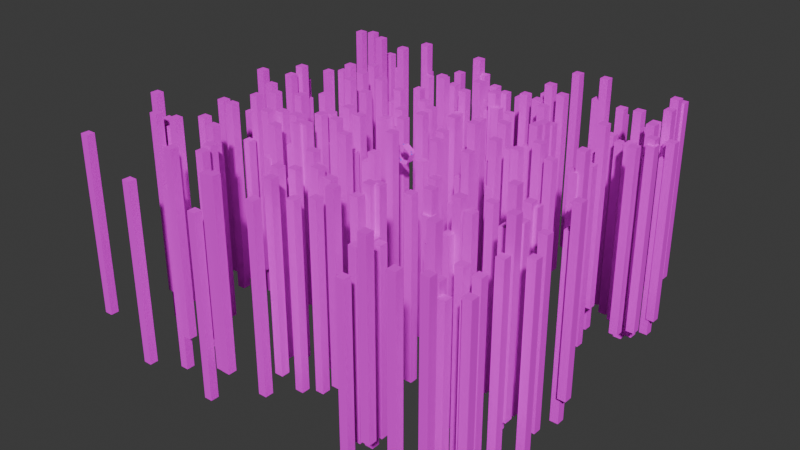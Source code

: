 # Source: level_0_test.blend  (saved by Blender 4.4.32; exported with 4.5.12 LTS)
import bpy
from mathutils import Matrix  # noqa: F401  (used for matrix-valued properties, if any)

bpy.ops.wm.read_factory_settings(use_empty=True)
scene = bpy.context.scene
scene.name = 'Scene'

# ---- collections
col_background = bpy.data.collections.new('Background'); scene.collection.children.link(col_background)

# ---- images (referenced by path relative to the original .blend; pixels are not part of the script)
import os
ASSET_DIR = os.environ.get("B2B_ASSET_DIR", "")  # directory of the original .blend (textures are referenced by path, not embedded)
HERE = os.path.dirname(os.path.abspath(__file__))  # packed textures are extracted next to this script under _unpacked/

def load_image(name, relpath, width, height, colorspace="sRGB"):
    """Load a texture the original file referenced (path relative to the .blend, or extracted next to this script)."""
    p = next((c for c in (os.path.join(HERE, relpath), os.path.join(ASSET_DIR, relpath)) if relpath and os.path.exists(c)), "")
    if p:
        img = bpy.data.images.load(p, check_existing=True)
        img.name = name
    else:  # same state as the original file: an image datablock whose file is absent (Cycles renders it pink)
        img = bpy.data.images.new(name, width, height)
        img.source = "FILE"
        img.filepath = "//" + (relpath or name)
    img.colorspace_settings.name = colorspace
    return img
img_placeholder_png = load_image('placeholder.png', 'placeholder.png', 1024, 1024, 'sRGB')

# ---- materials (node trees are filled in below, after node groups)
mat_placeholder = bpy.data.materials.new('placeholder')
mat_placeholder.use_backface_culling = True
mat_portal = bpy.data.materials.new('portal')

# ---- node groups
ng_place_random = bpy.data.node_groups.new('Place Random', 'GeometryNodeTree')
_s = ng_place_random.interface.new_socket(name='Geometry', in_out='OUTPUT', socket_type='NodeSocketGeometry')
_s = ng_place_random.interface.new_socket(name='Geometry', in_out='INPUT', socket_type='NodeSocketGeometry')
ng_place_random.is_modifier = True
# nodes of 'Place Random' reference scene objects; filled in after objects exist

# ---- material node trees
mat_placeholder.use_nodes = True; mat_placeholder.node_tree.nodes.clear()
_N = mat_placeholder.node_tree.nodes; _L = mat_placeholder.node_tree.links
n0 = _N.new('ShaderNodeBsdfPrincipled'); n0.name = 'Principled BSDF'; n0.location = (10, 300)
n0.inputs[2].default_value = 1.0
n1 = _N.new('ShaderNodeOutputMaterial'); n1.name = 'Material Output'; n1.location = (300, 300)
n2 = _N.new('ShaderNodeTexImage'); n2.name = 'Image Texture'; n2.location = (-280, 280)
n2.image = img_placeholder_png
_L.new(n0.outputs[0], n1.inputs[0])
_L.new(n2.outputs[0], n0.inputs[0])
n1.is_active_output = True
mat_portal.use_nodes = True; mat_portal.node_tree.nodes.clear()
_N = mat_portal.node_tree.nodes; _L = mat_portal.node_tree.links
n0 = _N.new('ShaderNodeBsdfPrincipled'); n0.name = 'Principled BSDF'; n0.location = (10, 300)
n0.inputs[0].default_value = (0.1389, 0.08333, 1.0, 1.0)
n1 = _N.new('ShaderNodeOutputMaterial'); n1.name = 'Material Output'; n1.location = (300, 300)
_L.new(n0.outputs[0], n1.inputs[0])
n1.is_active_output = True

# ---- world
world_world = bpy.data.worlds.new('World'); scene.world = world_world
world_world.use_nodes = True; world_world.node_tree.nodes.clear()
_N = world_world.node_tree.nodes; _L = world_world.node_tree.links
n0 = _N.new('ShaderNodeOutputWorld'); n0.name = 'World Output'; n0.location = (300, 300)
n1 = _N.new('ShaderNodeBackground'); n1.name = 'Background'; n1.location = (10, 300)
n1.inputs[0].default_value = (0.05088, 0.05088, 0.05088, 1.0)
_L.new(n1.outputs[0], n0.inputs[0])
n0.is_active_output = True
world_world.color = (0.05088, 0.05088, 0.05088)
world_world.sun_shadow_jitter_overblur = 0.0

# ---- meshes
me_plane_004 = bpy.data.meshes.new('Plane.004')
me_plane_004.from_pydata([(0.0, 1.0, 0.0), (3.765, 1.0, 0.0), (4.265, 1.0, 0.0), (3.765, 1.0, 2.5), (4.265, 1.0, 2.22), (0.0, 0.0, 0.0), (3.765, 0.0, 0.0), (3.765, 0.0, 2.5), (3.765, 0.75, 0.0), (3.765, 0.0, 2.25), (3.765, 0.75, 2.25), (4.265, 0.0, -0.001026), (4.265, 0.75, -0.001026), (4.236, 2.772e-09, 2.229), (4.236, 0.75, 2.229), (3.765, 1.0, 2.25), (3.765, 0.75, 2.5), (7.694, 1.0, 5.59), (7.694, -7.511e-07, 5.59), (6.531, 1.0, 2.01), (6.376, 1.0, 1.534), (4.153, 1.0, 2.782), (6.531, -2.7e-07, 2.01), (4.153, -3.791e-08, 2.782), (6.531, 0.75, 2.01), (4.391, -6.112e-08, 2.705), (4.391, 0.75, 2.705), (6.377, -2.062e-07, 1.534), (6.377, 0.75, 1.534), (4.391, 1.0, 2.705), (4.153, 0.75, 2.782), (4.265, 1.0, 1.25), (4.061, 1.0, 2.5), (4.265, 0.75, 2.22), (5.32, 1.0, 0.767), (0.0, 4.0, 0.0), (3.765, 4.0, 0.0), (4.265, 4.0, 0.0), (7.694, 4.0, 5.59), (6.531, 4.0, 2.01), (6.376, 4.0, 1.534), (5.32, 4.0, 0.767)], [], [(5, 6, 8, 1, 0), (2, 1, 15, 4, 31), (1, 8, 10, 15), (9, 10, 14, 13), (10, 8, 12, 33, 14), (8, 6, 11, 12), (15, 10, 16, 3), (16, 10, 9, 7), (18, 17, 19, 24, 22), (20, 4, 29, 19), (19, 29, 26, 24), (25, 13, 14, 26), (26, 14, 33, 28, 24), (24, 28, 27, 22), (29, 21, 30, 26), (30, 23, 25, 26), (21, 32, 3), (3, 16, 30, 21), (16, 7, 23, 30), (4, 15, 3, 32), (29, 4, 32, 21), (2, 4, 34), (34, 4, 20), (34, 20, 40, 41), (0, 1, 36, 35), (20, 19, 39, 40), (2, 34, 41, 37), (1, 2, 37, 36), (19, 17, 38, 39)])
_uv = me_plane_004.uv_layers.new(name='UVMap')
_uv.uv.foreach_set('vector', [-2.98e-08, 1.0, 3.765, 0.9965, 3.765, 1.746, 3.765, 1.996, -5.96e-08, 2.0, 3.765, 2.496, 3.765, 1.996, 6.015, 1.996, 5.985, 2.496, 5.015, 2.496, 3.765, 1.996, 3.765, 1.746, 6.015, 1.746, 6.015, 1.996, 2.491, 0.988, 2.491, 1.747, 1.985, 1.747, 2.007, 0.988, 3.76, 3.995, 3.765, 1.746, 4.264, 1.746, 4.26, 3.966, 4.232, 3.976, 3.765, 1.746, 3.765, 0.9965, 4.264, 0.9965, 4.264, 1.746, 6.015, 1.996, 6.015, 1.746, 6.265, 1.746, 6.265, 1.996, 6.265, 1.746, 6.015, 1.746, 6.015, 0.996, 6.265, 0.996, 1.0, 1.0, 1.0, 2.0, -2.765, 1.996, -2.765, 1.746, -2.765, 0.9965, -2.765, 2.496, -4.985, 2.496, -5.015, 1.996, -2.765, 1.996, -2.765, 1.996, -5.015, 1.996, -5.015, 1.746, -2.765, 1.746, -1.491, 0.988, -0.9851, 0.988, -1.007, 1.747, -1.491, 1.747, -5.015, 1.746, -5.015, 1.246, -4.985, 1.246, -2.764, 1.246, -2.765, 1.746, -2.765, 1.744, -3.265, 1.743, -3.265, 0.9952, -2.765, 0.9961, -5.015, 1.996, -5.265, 1.996, -5.265, 1.746, -5.015, 1.746, -5.265, 1.746, -5.265, 0.996, -5.015, 0.996, -5.015, 1.746, 6.547, 2.385, 6.265, 2.293, 6.265, 1.996, 6.265, 1.996, 6.265, 1.746, 6.745, 1.746, 6.745, 1.996, 6.265, 1.746, 6.265, 0.996, 6.745, 0.996, 6.745, 1.746, 5.985, 2.496, 6.015, 1.996, 6.265, 1.996, 6.265, 2.293, -5.015, 1.996, -4.985, 2.496, -5.265, 2.293, -5.265, 1.996, -5.874, 1.996, -4.569, 0.2003, -4.569, 1.996, -4.569, 1.996, -4.569, 0.2003, -3.265, 1.996, -4.569, 1.996, -3.265, 1.996, -3.265, 4.996, -4.569, 4.996, -5.96e-08, 2.0, 3.765, 1.996, 3.765, 4.996, -1.558e-07, 5.0, -3.265, 1.996, -2.765, 1.996, -2.765, 4.996, -3.265, 4.996, 4.265, 1.996, 5.569, 1.996, 5.569, 4.996, 4.265, 4.996, 3.765, 1.996, 4.265, 1.996, 4.265, 4.996, 3.765, 4.996, -2.765, 1.996, 1.0, 2.0, 1.0, 5.0, -2.765, 4.996])
me_plane_004.materials.append(mat_placeholder)
me_plane_004.materials.append(mat_portal)
me_plane_004.update()
me_cube_002 = bpy.data.meshes.new('Cube.002')
me_cube_002.from_pydata([(0.75, -0.2, -1.12), (0.75, -0.2, 1.13), (-0.75, -0.2, -1.12), (-0.75, -0.2, 1.13), (0.75, 0.2, -1.12), (0.75, 0.2, 1.13), (-0.75, 0.2, -1.12), (-0.75, 0.2, 1.13)], [], [(0, 1, 3, 2), (2, 3, 7, 6), (6, 7, 5, 4), (4, 5, 1, 0), (2, 6, 4, 0), (7, 3, 1, 5)])
_uv = me_cube_002.uv_layers.new(name='UVMap')
_uv.uv.foreach_set('vector', [0.2201, 0.075, 0.7826, 0.075, 0.7826, 0.075, 0.2201, 0.075, 0.2201, 0.1875, 0.7826, 0.1875, 0.7826, 0.1875, 0.2201, 0.1875, 0.2201, 0.575, 0.7826, 0.575, 0.7826, 0.575, 0.2201, 0.575, 0.2201, 0.6875, 0.7826, 0.6875, 0.7826, 0.6875, 0.2201, 0.6875, 0.0625, 0.675, 0.0625, 0.575, 0.4375, 0.575, 0.4375, 0.675, 0.9375, 0.575, 0.9375, 0.675, 0.5625, 0.675, 0.5625, 0.575])
me_cube_002.materials.append(mat_portal)
me_cube_002.update()
me_plane_005 = bpy.data.meshes.new('Plane.005')
me_plane_005.from_pydata([(-90.83, -40.49, 0.0), (78.22, -40.49, 0.0), (-90.83, 40.49, 0.0), (78.22, 40.49, 0.0), (-90.83, 30.36, 0.0), (-90.83, 20.24, 0.0), (-90.83, 10.12, 0.0), (-90.83, 0.0, 0.0), (-90.83, -10.12, 0.0), (-90.83, -20.24, 0.0), (-90.83, -30.36, 0.0), (-69.7, -40.49, 0.0), (-48.57, -40.49, 0.0), (-27.44, -40.49, 0.0), (-6.306, -40.49, 0.0), (14.82, -40.49, 0.0), (35.96, -40.49, 0.0), (57.09, -40.49, 0.0), (78.22, -30.36, 0.0), (78.22, -20.24, 0.0), (78.22, -10.12, 0.0), (78.22, 0.0, 0.0), (78.22, 10.12, 0.0), (78.22, 20.24, 0.0), (78.22, 30.36, 0.0), (57.09, 40.49, 0.0), (35.96, 40.49, 0.0), (14.82, 40.49, 0.0), (-6.306, 40.49, 0.0), (-27.44, 40.49, 0.0), (-48.57, 40.49, 0.0), (-69.7, 40.49, 0.0), (-69.7, -30.36, 0.0), (-69.7, -20.24, 0.0), (-69.7, -10.12, 0.0), (-69.7, 0.0, 0.0), (-69.7, 10.12, 0.0), (-69.7, 20.24, 0.0), (-69.7, 30.36, 0.0), (-48.57, -30.36, 0.0), (-48.57, -20.24, 0.0), (-48.57, -10.12, 0.0), (-48.57, 0.0, 0.0), (-48.57, 10.12, 0.0), (-48.57, 20.24, 0.0), (-48.57, 30.36, 0.0), (-27.44, -30.36, 0.0), (-27.44, -20.24, 0.0), (-27.44, -10.12, 0.0), (-27.44, 0.0, 0.0), (-27.44, 10.12, 0.0), (-27.44, 20.24, 0.0), (-27.44, 30.36, 0.0), (-6.306, -30.36, 0.0), (-6.306, -20.24, 0.0), (-6.306, -10.12, 0.0), (-6.306, 0.0, 0.0), (-6.306, 10.12, 0.0), (-6.306, 20.24, 0.0), (-6.306, 30.36, 0.0), (14.82, -30.36, 0.0), (14.82, -20.24, 0.0), (14.82, -10.12, 0.0), (14.82, 0.0, 0.0), (14.82, 10.12, 0.0), (14.82, 20.24, 0.0), (14.82, 30.36, 0.0), (35.96, -30.36, 0.0), (35.96, -20.24, 0.0), (35.96, -10.12, 0.0), (35.96, 0.0, 0.0), (35.96, 10.12, 0.0), (35.96, 20.24, 0.0), (35.96, 30.36, 0.0), (57.09, -30.36, 0.0), (57.09, -20.24, 0.0), (57.09, -10.12, 0.0), (57.09, 0.0, 0.0), (57.09, 10.12, 0.0), (57.09, 20.24, 0.0), (57.09, 30.36, 0.0), (-90.83, -35.43, 0.0), (67.65, -40.49, 0.0), (78.22, 35.43, 0.0), (-80.26, 40.49, 0.0), (-90.83, 35.43, 0.0), (-90.83, 25.3, 0.0), (-90.83, 15.18, 0.0), (-90.83, 5.061, 0.0), (-90.83, -5.061, 0.0), (-90.83, -15.18, 0.0), (-90.83, -25.3, 0.0), (-80.26, -40.49, 0.0), (-59.13, -40.49, 0.0), (-38.0, -40.49, 0.0), (-16.87, -40.49, 0.0), (4.259, -40.49, 0.0), (25.39, -40.49, 0.0), (46.52, -40.49, 0.0), (78.22, -35.43, 0.0), (78.22, -25.3, 0.0), (78.22, -15.18, 0.0), (78.22, -5.061, 0.0), (78.22, 5.061, 0.0), (78.22, 15.18, 0.0), (78.22, 25.3, 0.0), (67.65, 40.49, 0.0), (46.52, 40.49, 0.0), (25.39, 40.49, 0.0), (4.259, 40.49, 0.0), (-16.87, 40.49, 0.0), (-38.0, 40.49, 0.0), (-59.13, 40.49, 0.0), (-69.7, 35.43, 0.0), (-69.7, -35.43, 0.0), (-69.7, -25.3, 0.0), (-69.7, -15.18, 0.0), (-69.7, -5.061, 0.0), (-69.7, 5.061, 0.0), (-69.7, 15.18, 0.0), (-69.7, 25.3, 0.0), (-48.57, 35.43, 0.0), (-48.57, -35.43, 0.0), (-48.57, -25.3, 0.0), (-48.57, -15.18, 0.0), (-48.57, -5.061, 0.0), (-48.57, 5.061, 0.0), (-48.57, 15.18, 0.0), (-48.57, 25.3, 0.0), (-27.44, 35.43, 0.0), (-27.44, -35.43, 0.0), (-27.44, -25.3, 0.0), (-27.44, -15.18, 0.0), (-27.44, -5.061, 0.0), (-27.44, 5.061, 0.0), (-27.44, 15.18, 0.0), (-27.44, 25.3, 0.0), (-6.306, 35.43, 0.0), (-6.306, -35.43, 0.0), (-6.306, -25.3, 0.0), (-6.306, -15.18, 0.0), (-6.306, -5.061, 0.0), (-6.306, 5.061, 0.0), (-6.306, 15.18, 0.0), (-6.306, 25.3, 0.0), (14.82, 35.43, 0.0), (14.82, -35.43, 0.0), (14.82, -25.3, 0.0), (14.82, -15.18, 0.0), (14.82, -5.061, 0.0), (14.82, 5.061, 0.0), (14.82, 15.18, 0.0), (14.82, 25.3, 0.0), (35.96, 35.43, 0.0), (35.96, -35.43, 0.0), (35.96, -25.3, 0.0), (35.96, -15.18, 0.0), (35.96, -5.061, 0.0), (35.96, 5.061, 0.0), (35.96, 15.18, 0.0), (35.96, 25.3, 0.0), (57.09, 35.43, 0.0), (57.09, -35.43, 0.0), (57.09, -25.3, 0.0), (57.09, -15.18, 0.0), (57.09, -5.061, 0.0), (57.09, 5.061, 0.0), (57.09, 15.18, 0.0), (57.09, 25.3, 0.0), (-80.26, -30.36, 0.0), (-80.26, -20.24, 0.0), (-80.26, -10.12, 0.0), (-80.26, 0.0, 0.0), (-80.26, 10.12, 0.0), (-80.26, 20.24, 0.0), (-80.26, 30.36, 0.0), (-59.13, -30.36, 0.0), (-59.13, -20.24, 0.0), (-59.13, -10.12, 0.0), (-59.13, 0.0, 0.0), (-59.13, 10.12, 0.0), (-59.13, 20.24, 0.0), (-59.13, 30.36, 0.0), (-38.0, -30.36, 0.0), (-38.0, -20.24, 0.0), (-38.0, -10.12, 0.0), (-38.0, 0.0, 0.0), (-38.0, 10.12, 0.0), (-38.0, 20.24, 0.0), (-38.0, 30.36, 0.0), (-16.87, -30.36, 0.0), (-16.87, -20.24, 0.0), (-16.87, -10.12, 0.0), (-16.87, 0.0, 0.0), (-16.87, 10.12, 0.0), (-16.87, 20.24, 0.0), (-16.87, 30.36, 0.0), (4.259, -30.36, 0.0), (4.259, -20.24, 0.0), (4.259, -10.12, 0.0), (4.259, 0.0, 0.0), (4.259, 10.12, 0.0), (4.259, 20.24, 0.0), (4.259, 30.36, 0.0), (25.39, -30.36, 0.0), (25.39, -20.24, 0.0), (25.39, -10.12, 0.0), (25.39, 0.0, 0.0), (25.39, 10.12, 0.0), (25.39, 20.24, 0.0), (25.39, 30.36, 0.0), (46.52, -30.36, 0.0), (46.52, -20.24, 0.0), (46.52, -10.12, 0.0), (46.52, 0.0, 0.0), (46.52, 10.12, 0.0), (46.52, 20.24, 0.0), (46.52, 30.36, 0.0), (67.65, -30.36, 0.0), (67.65, -20.24, 0.0), (67.65, -10.12, 0.0), (67.65, 0.0, 0.0), (67.65, 10.12, 0.0), (67.65, 20.24, 0.0), (67.65, 30.36, 0.0)], [(81, 0), (82, 1), (83, 3), (84, 2), (85, 4), (86, 5), (87, 6), (88, 7), (89, 8), (90, 9), (91, 10), (92, 11), (93, 12), (94, 13), (95, 14), (96, 15), (97, 16), (98, 17), (99, 18), (100, 19), (101, 20), (102, 21), (103, 22), (104, 23), (105, 24), (106, 25), (107, 26), (108, 27), (109, 28), (110, 29), (111, 30), (112, 31), (113, 31), (114, 32), (115, 33), (116, 34), (117, 35), (118, 36), (119, 37), (120, 38), (121, 30), (122, 39), (123, 40), (124, 41), (125, 42), (126, 43), (127, 44), (128, 45), (129, 29), (130, 46), (131, 47), (132, 48), (133, 49), (134, 50), (135, 51), (136, 52), (137, 28), (138, 53), (139, 54), (140, 55), (141, 56), (142, 57), (143, 58), (144, 59), (145, 27), (146, 60), (147, 61), (148, 62), (149, 63), (150, 64), (151, 65), (152, 66), (153, 26), (154, 67), (155, 68), (156, 69), (157, 70), (158, 71), (159, 72), (160, 73), (161, 25), (162, 74), (163, 75), (164, 76), (165, 77), (166, 78), (167, 79), (168, 80), (169, 10), (170, 9), (171, 8), (172, 7), (173, 6), (174, 5), (175, 4), (176, 32), (177, 33), (178, 34), (179, 35), (180, 36), (181, 37), (182, 38), (183, 39), (184, 40), (185, 41), (186, 42), (187, 43), (188, 44), (189, 45), (190, 46), (191, 47), (192, 48), (193, 49), (194, 50), (195, 51), (196, 52), (197, 53), (198, 54), (199, 55), (200, 56), (201, 57), (202, 58), (203, 59), (204, 60), (205, 61), (206, 62), (207, 63), (208, 64), (209, 65), (210, 66), (211, 67), (212, 68), (213, 69), (214, 70), (215, 71), (216, 72), (217, 73), (218, 74), (219, 75), (220, 76), (221, 77), (222, 78), (223, 79), (224, 80), (10, 81), (17, 82), (24, 83), (31, 84), (2, 85), (4, 86), (5, 87), (6, 88), (7, 89), (8, 90), (9, 91), (0, 92), (11, 93), (12, 94), (13, 95), (14, 96), (15, 97), (16, 98), (1, 99), (18, 100), (19, 101), (20, 102), (21, 103), (22, 104), (23, 105), (3, 106), (25, 107), (26, 108), (27, 109), (28, 110), (29, 111), (30, 112), (38, 113), (11, 114), (32, 115), (33, 116), (34, 117), (35, 118), (36, 119), (37, 120), (45, 121), (12, 122), (39, 123), (40, 124), (41, 125), (42, 126), (43, 127), (44, 128), (52, 129), (13, 130), (46, 131), (47, 132), (48, 133), (49, 134), (50, 135), (51, 136), (59, 137), (14, 138), (53, 139), (54, 140), (55, 141), (56, 142), (57, 143), (58, 144), (66, 145), (15, 146), (60, 147), (61, 148), (62, 149), (63, 150), (64, 151), (65, 152), (73, 153), (16, 154), (67, 155), (68, 156), (69, 157), (70, 158), (71, 159), (72, 160), (80, 161), (17, 162), (74, 163), (75, 164), (76, 165), (77, 166), (78, 167), (79, 168), (32, 169), (33, 170), (34, 171), (35, 172), (36, 173), (37, 174), (38, 175), (39, 176), (40, 177), (41, 178), (42, 179), (43, 180), (44, 181), (45, 182), (46, 183), (47, 184), (48, 185), (49, 186), (50, 187), (51, 188), (52, 189), (53, 190), (54, 191), (55, 192), (56, 193), (57, 194), (58, 195), (59, 196), (60, 197), (61, 198), (62, 199), (63, 200), (64, 201), (65, 202), (66, 203), (67, 204), (68, 205), (69, 206), (70, 207), (71, 208), (72, 209), (73, 210), (74, 211), (75, 212), (76, 213), (77, 214), (78, 215), (79, 216), (80, 217), (18, 218), (19, 219), (20, 220), (21, 221), (22, 222), (23, 223), (24, 224)], [])
_uv = me_plane_005.uv_layers.new(name='UVMap')
_uv.uv.foreach_set('vector', [])
me_plane_005.update()
me_cube_005 = bpy.data.meshes.new('Cube.005')
me_cube_005.from_pydata([(-4.14, -4.14, -156.6), (-4.14, -4.14, 24.83), (-4.14, 4.14, -156.6), (-4.14, 4.14, 24.83), (4.14, -4.14, -156.6), (4.14, -4.14, 24.83), (4.14, 4.14, -156.6), (4.14, 4.14, 24.83)], [], [(0, 1, 3, 2), (2, 3, 7, 6), (6, 7, 5, 4), (4, 5, 1, 0), (2, 6, 4, 0), (7, 3, 1, 5)])
_uv = me_cube_005.uv_layers.new(name='UVMap')
_uv.uv.foreach_set('vector', [3.722, -146.4, 3.722, 35.0, -4.557, 35.0, -4.557, -146.4, 2.722, -146.4, 2.722, 35.0, -5.557, 35.0, -5.557, -146.4, 1.722, -146.4, 1.722, 35.0, -6.557, 35.0, -6.557, -146.4, 0.7219, -146.4, 0.7219, 35.0, -7.557, 35.0, -7.557, -146.4, 1.722, 5.031, 1.722, 13.31, -6.557, 13.31, -6.557, 5.031, 1.722, 7.031, 1.722, 15.31, -6.557, 15.31, -6.557, 7.031])
me_cube_005.materials.append(mat_placeholder)
me_cube_005.update()

# ---- objects
ob_plane_col = bpy.data.objects.new('Plane-col', me_plane_004)
ob_plane_001_col = bpy.data.objects.new('Plane.001-col', me_plane_004)
ob_plane_002_col = bpy.data.objects.new('Plane.002-col', me_plane_004)
ob_plane_003_col = bpy.data.objects.new('Plane.003-col', me_plane_004)
ob_plane_004_col = bpy.data.objects.new('Plane.004-col', me_plane_004)
ob_portal = bpy.data.objects.new('Portal', me_cube_002)
ob_portal_002 = bpy.data.objects.new('Portal.002', me_cube_002)
ob_portal_003 = bpy.data.objects.new('Portal.003', me_cube_002)
ob_portal_004 = bpy.data.objects.new('Portal.004', me_cube_002)
ob_portal_005 = bpy.data.objects.new('Portal.005', me_cube_002)
ob_portal_006 = bpy.data.objects.new('Portal.006', me_cube_002)
ob_portal_007 = bpy.data.objects.new('Portal.007', me_cube_002)
ob_portal_008 = bpy.data.objects.new('Portal.008', me_cube_002)
ob_portal_009 = bpy.data.objects.new('Portal.009', me_cube_002)
ob_portal_010 = bpy.data.objects.new('Portal.010', me_cube_002)
ob_portalprocessor = bpy.data.objects.new('PortalProcessor', None)
ob_plane = bpy.data.objects.new('Plane', me_plane_005)
ob_cube = bpy.data.objects.new('Cube', me_cube_005)
_N = ng_place_random.nodes; _L = ng_place_random.links
n0 = _N.new('NodeGroupInput'); n0.name = 'Group Input'; n0.location = (-417, 157)
n1 = _N.new('NodeGroupOutput'); n1.name = 'Group Output'; n1.location = (616, 129)
n2 = _N.new('GeometryNodeMeshToPoints'); n2.name = 'Mesh to Points'; n2.location = (-107, 227)
n3 = _N.new('GeometryNodeInstanceOnPoints'); n3.name = 'Instance on Points'; n3.location = (189, 129)
n4 = _N.new('GeometryNodeObjectInfo'); n4.name = 'Object Info'; n4.location = (-128, 6)
n4.inputs[0].default_value = ob_cube
n5 = _N.new('FunctionNodeRandomValue'); n5.name = 'Random Value.001'; n5.location = (-387, 6)
n5.data_type = 'FLOAT_VECTOR'
n5.inputs[0].default_value = (-215.2, -200.0, -30.0)
n5.inputs[1].default_value = (200.0, 200.0, 20.0)
n5.inputs[8].default_value = 24
n6 = _N.new('GeometryNodeRealizeInstances'); n6.name = 'Realize Instances'; n6.location = (377, 78)
_L.new(n0.outputs[0], n2.inputs[0])
_L.new(n2.outputs[0], n3.inputs[0])
_L.new(n4.outputs[4], n3.inputs[2])
_L.new(n5.outputs[0], n2.inputs[2])
_L.new(n3.outputs[0], n6.inputs[0])
_L.new(n6.outputs[0], n1.inputs[0])
n1.is_active_output = True

# ---- transforms, parenting, visibility, modifiers, constraints
ob_plane_col.location = (0.0, 0.0, 0.0)
_m = ob_plane_col.modifiers.new('Mirror.001', 'MIRROR')
_m.use_axis = (False, True, False)
_m.use_mirror_v = True
ob_plane_001_col.location = (7.694, -7.511e-07, 5.59)
ob_plane_001_col.rotation_euler = (3.004e-07, -1.257, -4.135e-07)
_m = ob_plane_001_col.modifiers.new('Mirror.001', 'MIRROR')
_m.use_axis = (False, True, False)
_m.use_mirror_v = True
ob_plane_002_col.location = (4.755, -1.966e-06, 14.63)
ob_plane_002_col.rotation_euler = (-3.004e-07, -2.513, 9.762e-08)
_m = ob_plane_002_col.modifiers.new('Mirror.001', 'MIRROR')
_m.use_axis = (False, True, False)
_m.use_mirror_v = True
ob_plane_003_col.location = (-4.755, -1.966e-06, 14.63)
ob_plane_003_col.rotation_euler = (-3.004e-07, -3.77, -9.762e-08)
_m = ob_plane_003_col.modifiers.new('Mirror.001', 'MIRROR')
_m.use_axis = (False, True, False)
_m.use_mirror_v = True
ob_plane_004_col.location = (-7.694, -7.511e-07, 5.59)
ob_plane_004_col.rotation_euler = (3.004e-07, -5.027, 4.135e-07)
_m = ob_plane_004_col.modifiers.new('Mirror.001', 'MIRROR')
_m.use_axis = (False, True, False)
_m.use_mirror_v = True
ob_portal.parent = ob_portalprocessor
ob_portal.matrix_parent_inverse = Matrix(((1.0, -0.0, 0.0, -0.0), (-0.0, 1.0, -0.0, 0.0), (0.0, -0.0, 1.0, -8.09), (-0.0, 0.0, -0.0, 1.0)))
ob_portal.location = (4.0, 6.931e-10, 1.12)
ob_portal.rotation_euler = (0.0, -0.0, 1.571)
ob_portal_002.parent = ob_portalprocessor
ob_portal_002.matrix_parent_inverse = Matrix(((1.0, -0.0, 0.0, -0.0), (-0.0, 1.0, -0.0, 0.0), (0.0, -0.0, 1.0, -8.09), (-0.0, 0.0, -0.0, 1.0)))
ob_portal_002.location = (5.393, 6.931e-10, 2.132)
ob_portal_002.rotation_euler = (-1.257, 4.47e-08, 1.571)
ob_portal_003.parent = ob_portalprocessor
ob_portal_003.matrix_parent_inverse = Matrix(((1.0, -0.0, 0.0, -0.0), (-0.0, 1.0, -0.0, 0.0), (0.0, -0.0, 1.0, -8.09), (-0.0, 0.0, -0.0, 1.0)))
ob_portal_003.location = (7.868, 6.931e-10, 9.747)
ob_portal_003.rotation_euler = (-1.257, 4.47e-08, 1.571)
ob_portal_004.parent = ob_portalprocessor
ob_portal_004.matrix_parent_inverse = Matrix(((1.0, -0.0, 0.0, -0.0), (-0.0, 1.0, -0.0, 0.0), (0.0, -0.0, 1.0, -8.09), (-0.0, 0.0, -0.0, 1.0)))
ob_portal_004.location = (7.333, 6.931e-10, 11.38)
ob_portal_004.rotation_euler = (0.6283, -3.142, -1.571)
ob_portal_005.parent = ob_portalprocessor
ob_portal_005.matrix_parent_inverse = Matrix(((1.0, -0.0, 0.0, -0.0), (-0.0, 1.0, -0.0, 0.0), (0.0, -0.0, 1.0, -8.09), (-0.0, 0.0, -0.0, 1.0)))
ob_portal_005.location = (0.8549, -8.508e-07, 16.08)
ob_portal_005.rotation_euler = (0.6283, -3.142, -1.571)
ob_portal_006.parent = ob_portalprocessor
ob_portal_006.matrix_parent_inverse = Matrix(((1.0, -0.0, 0.0, -0.0), (-0.0, 1.0, -0.0, 0.0), (0.0, -0.0, 1.0, -8.09), (-0.0, 0.0, -0.0, 1.0)))
ob_portal_006.location = (-0.861, -6.311e-07, 16.08)
ob_portal_006.rotation_euler = (-0.6283, -3.142, -1.571)
ob_portal_007.parent = ob_portalprocessor
ob_portal_007.matrix_parent_inverse = Matrix(((1.0, -0.0, 0.0, -0.0), (-0.0, 1.0, -0.0, 0.0), (0.0, -0.0, 1.0, -8.09), (-0.0, 0.0, -0.0, 1.0)))
ob_portal_007.location = (-7.339, -8.508e-07, 11.37)
ob_portal_007.rotation_euler = (-0.6283, -3.142, -1.571)
ob_portal_008.parent = ob_portalprocessor
ob_portal_008.matrix_parent_inverse = Matrix(((1.0, -0.0, 0.0, -0.0), (-0.0, 1.0, -0.0, 0.0), (0.0, -0.0, 1.0, -8.09), (-0.0, 0.0, -0.0, 1.0)))
ob_portal_008.location = (-7.865, -6.311e-07, 9.74)
ob_portal_008.rotation_euler = (1.257, -6.283, 1.571)
ob_portal_009.parent = ob_portalprocessor
ob_portal_009.matrix_parent_inverse = Matrix(((1.0, -0.0, 0.0, -0.0), (-0.0, 1.0, -0.0, 0.0), (0.0, -0.0, 1.0, -8.09), (-0.0, 0.0, -0.0, 1.0)))
ob_portal_009.location = (-5.391, -8.508e-07, 2.125)
ob_portal_009.rotation_euler = (1.257, -6.283, 1.571)
ob_portal_010.parent = ob_portalprocessor
ob_portal_010.matrix_parent_inverse = Matrix(((1.0, -0.0, 0.0, -0.0), (-0.0, 1.0, -0.0, 0.0), (0.0, -0.0, 1.0, -8.09), (-0.0, 0.0, -0.0, 1.0)))
ob_portal_010.location = (-4.0, -6.311e-07, 1.12)
ob_portal_010.rotation_euler = (-6.517e-07, -6.283, 1.571)
ob_portalprocessor.location = (0.0, 0.0, 8.09)
ob_portalprocessor.empty_display_type = 'CUBE'
ob_portalprocessor.empty_display_size = 1.771
ob_plane.location = (0.7011, 1.436, 5.142)
_m = ob_plane.modifiers.new('GeometryNodes', 'NODES')
_m.node_group = ng_place_random
ob_cube.location = (86.57, 11.99, -3.561)

# ---- collection membership
scene.collection.objects.link(ob_plane_col)
scene.collection.objects.link(ob_plane_001_col)
scene.collection.objects.link(ob_plane_002_col)
scene.collection.objects.link(ob_plane_003_col)
scene.collection.objects.link(ob_plane_004_col)
scene.collection.objects.link(ob_portal)
scene.collection.objects.link(ob_portal_002)
scene.collection.objects.link(ob_portal_003)
scene.collection.objects.link(ob_portal_004)
scene.collection.objects.link(ob_portal_005)
scene.collection.objects.link(ob_portal_006)
scene.collection.objects.link(ob_portal_007)
scene.collection.objects.link(ob_portal_008)
scene.collection.objects.link(ob_portal_009)
scene.collection.objects.link(ob_portal_010)
scene.collection.objects.link(ob_portalprocessor)
scene.collection.objects.link(ob_plane)
col_background.objects.link(ob_cube)

# ---- scene / render settings (as saved in the file)
scene.frame_start = 1; scene.frame_end = 250; scene.frame_set(1)
scene.render.engine = 'BLENDER_EEVEE_NEXT'
bpy.context.view_layer.update()

# ---- added for rendering (the .blend has no active camera and no usable light): camera, sun
cam_auto = bpy.data.cameras.new('AutoCamera')
cam_auto.lens = 50.0
cam_auto.sensor_width = 36.0
cam_auto.clip_end = 10226.4
ob_auto_camera = bpy.data.objects.new('AutoCamera', cam_auto)
scene.collection.objects.link(ob_auto_camera)
ob_auto_camera.location = (576.466, -697.588, 400.485)
ob_auto_camera.rotation_euler = (1.09748, -7.21219e-08, 0.694738)
scene.camera = ob_auto_camera
light_auto_sun = bpy.data.lights.new('AutoSun', 'SUN')
light_auto_sun.energy = 3.0
light_auto_sun.angle = 0.0523599
ob_auto_sun = bpy.data.objects.new('AutoSun', light_auto_sun)
scene.collection.objects.link(ob_auto_sun)
ob_auto_sun.rotation_euler = (0.872665, 0.174533, 0.523599)
bpy.context.view_layer.update()
